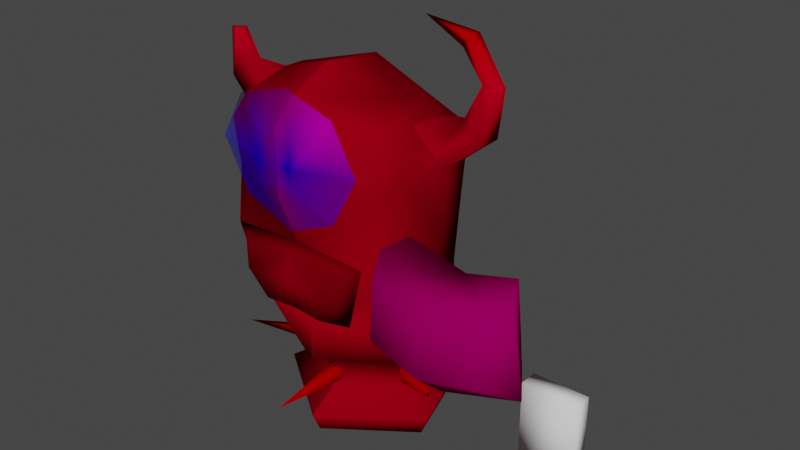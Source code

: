 # Source: ArmosKnight.blend  (saved by Blender 2.81.16; exported with 4.5.12 LTS)
import bpy
from mathutils import Matrix  # noqa: F401  (used for matrix-valued properties, if any)

bpy.ops.wm.read_factory_settings(use_empty=True)
scene = bpy.context.scene
scene.name = 'Scene'

# ---- collections
col_armosknight = bpy.data.collections.new('ArmosKnight'); scene.collection.children.link(col_armosknight)

# ---- images (referenced by path relative to the original .blend; pixels are not part of the script)
import os
ASSET_DIR = os.environ.get("B2B_ASSET_DIR", "")  # directory of the original .blend (textures are referenced by path, not embedded)
HERE = os.path.dirname(os.path.abspath(__file__))  # packed textures are extracted next to this script under _unpacked/

def load_image(name, relpath, width, height, colorspace="sRGB"):
    """Load a texture the original file referenced (path relative to the .blend, or extracted next to this script)."""
    p = next((c for c in (os.path.join(HERE, relpath), os.path.join(ASSET_DIR, relpath)) if relpath and os.path.exists(c)), "")
    if p:
        img = bpy.data.images.load(p, check_existing=True)
        img.name = name
    else:  # same state as the original file: an image datablock whose file is absent (Cycles renders it pink)
        img = bpy.data.images.new(name, width, height)
        img.source = "FILE"
        img.filepath = "//" + (relpath or name)
    img.colorspace_settings.name = colorspace
    return img
img_body_png = load_image('body.png', 'body.png', 1024, 1024, 'sRGB')
img_piece_png = load_image('piece.png', 'piece.png', 1024, 1024, 'sRGB')
img_eye_png = load_image('eye.png', 'eye.png', 1024, 1024, 'sRGB')
img_rust_png = load_image('rust.png', 'rust.png', 1024, 1024, 'sRGB')

# ---- materials (node trees are filled in below, after node groups)
mat_body = bpy.data.materials.new('Body')
mat_body.use_backface_culling = True
mat_spikes = bpy.data.materials.new('Spikes')
mat_spikes.use_backface_culling = True
mat_eye = bpy.data.materials.new('Eye')
mat_eye.surface_render_method = 'BLENDED'
mat_eye.blend_method = 'BLEND'
mat_eye.use_backface_culling = True
mat_rust = bpy.data.materials.new('Rust')
mat_rust.use_backface_culling = True

# ---- node groups
ng_vertexcolor = bpy.data.node_groups.new('VertexColor', 'ShaderNodeTree')
_s = ng_vertexcolor.interface.new_socket(name='Shader', in_out='OUTPUT', socket_type='NodeSocketShader')
_s = ng_vertexcolor.interface.new_socket(name='Base Color', in_out='INPUT', socket_type='NodeSocketColor')
_s.default_value = (0.8, 0.8, 0.8, 1.0)
_s = ng_vertexcolor.interface.new_socket(name='Value', in_out='INPUT', socket_type='NodeSocketFloat')
_s.default_value = 0.5
_s.min_value = -1e+04
_s.max_value = 1e+04
_s = ng_vertexcolor.interface.new_socket(name='Color1', in_out='INPUT', socket_type='NodeSocketColor')
_s.default_value = (0.5, 0.5, 0.5, 1.0)
_N = ng_vertexcolor.nodes; _L = ng_vertexcolor.links
n0 = _N.new('ShaderNodeBsdfPrincipled'); n0.name = 'Principled BSDF'; n0.location = (-895, -10)
n0.distribution = 'GGX'
n0.subsurface_method = 'BURLEY'
n0.inputs[3].default_value = 1.45
n0.inputs[27].default_value = (0.0, 0.0, 0.0, 1.0)
n0.inputs[28].default_value = 1.0
n1 = _N.new('ShaderNodeMixShader'); n1.name = 'Mix Shader'; n1.location = (695, -10)
n2 = _N.new('ShaderNodeBsdfTransparent'); n2.name = 'Transparent BSDF'; n2.location = (455, 30)
n3 = _N.new('ShaderNodeMath'); n3.name = 'Math'; n3.location = (195, -30)
n3.operation = 'MULTIPLY'
n4 = _N.new('ShaderNodeBsdfDiffuse'); n4.name = 'Diffuse BSDF'; n4.location = (455, -90)
n5 = _N.new('ShaderNodeMix'); n5.name = 'Mix'; n5.location = (195, 150)
n5.data_type = 'RGBA'
n5.blend_type = 'MULTIPLY'
n5.inputs[0].default_value = 1.0
n6 = _N.new('ShaderNodeVertexColor'); n6.name = 'Vertex Color'; n6.location = (-65, -150)
n6.layer_name = 'Col'
n7 = _N.new('NodeGroupInput'); n7.name = 'Group Input'; n7.location = (-1095, 0)
n8 = _N.new('NodeGroupOutput'); n8.name = 'Group Output'; n8.location = (1085, 0)
_L.new(n7.outputs[0], n0.inputs[0])
_L.new(n7.outputs[1], n3.inputs[1])
_L.new(n7.outputs[2], n5.inputs[6])
_L.new(n2.outputs[0], n1.inputs[1])
_L.new(n4.outputs[0], n1.inputs[2])
_L.new(n3.outputs[0], n1.inputs[0])
_L.new(n5.outputs[2], n4.inputs[0])
_L.new(n6.outputs[0], n5.inputs[7])
_L.new(n6.outputs[1], n3.inputs[0])
_L.new(n1.outputs[0], n8.inputs[0])
n8.is_active_output = True

# ---- material node trees
mat_body.use_nodes = True; mat_body.node_tree.nodes.clear()
_N = mat_body.node_tree.nodes; _L = mat_body.node_tree.links
n0 = _N.new('NodeFrame'); n0.name = 'TFrame'; n0.location = (1236, 547)
n0.label = 'Texture'
n0.width = 300
n1 = _N.new('NodeFrame'); n1.name = 'MFrame'; n1.location = (1650, 563)
n1.label = 'Material'
n1.width = 200
n2 = _N.new('ShaderNodeOutputMaterial'); n2.name = 'Material Output'; n2.location = (1886, 557)
n2.target = 'CYCLES'
n3 = _N.new('ShaderNodeTexImage'); n3.name = 'Image Texture'; n3.location = (30, -30)
n3.image = img_body_png
n4 = _N.new('ShaderNodeGroup'); n4.name = 'VCGroup'; n4.location = (30, -30)
n4.label = 'VC'
n4.node_tree = ng_vertexcolor
n5 = _N.new('ShaderNodeOutputMaterial'); n5.name = 'Material Output.001'; n5.location = (0, 0)
n5.target = 'EEVEE'
n6 = _N.new('ShaderNodeMixShader'); n6.name = 'Mix Shader'; n6.location = (0, 0)
n6.label = 'Disable Shadow'
n6.hide = True
n7 = _N.new('ShaderNodeLightPath'); n7.name = 'Light Path'; n7.location = (0, 0)
n7.hide = True
n8 = _N.new('ShaderNodeBsdfTransparent'); n8.name = 'Transparent BSDF'; n8.location = (0, 0)
n8.hide = True
n3.parent = n0
n4.parent = n1
_L.new(n3.outputs[0], n4.inputs[2])
_L.new(n3.outputs[1], n4.inputs[1])
_L.new(n4.outputs[0], n2.inputs[0])
_L.new(n3.outputs[0], n4.inputs[0])
_L.new(n4.outputs[0], n6.inputs[1])
_L.new(n6.outputs[0], n5.inputs[0])
_L.new(n7.outputs[1], n6.inputs[0])
_L.new(n8.outputs[0], n6.inputs[2])
n2.is_active_output = True
mat_spikes.use_nodes = True; mat_spikes.node_tree.nodes.clear()
_N = mat_spikes.node_tree.nodes; _L = mat_spikes.node_tree.links
n0 = _N.new('NodeFrame'); n0.name = 'TFrame'; n0.location = (1236, 547)
n0.label = 'Texture'
n0.width = 300
n1 = _N.new('NodeFrame'); n1.name = 'MFrame'; n1.location = (1650, 563)
n1.label = 'Material'
n1.width = 200
n2 = _N.new('ShaderNodeOutputMaterial'); n2.name = 'Material Output'; n2.location = (1886, 557)
n2.target = 'CYCLES'
n3 = _N.new('ShaderNodeTexImage'); n3.name = 'Image Texture'; n3.location = (30, -30)
n3.image = img_piece_png
n4 = _N.new('ShaderNodeGroup'); n4.name = 'VCGroup'; n4.location = (30, -30)
n4.label = 'VC'
n4.node_tree = ng_vertexcolor
n5 = _N.new('ShaderNodeOutputMaterial'); n5.name = 'Material Output.001'; n5.location = (0, 0)
n5.target = 'EEVEE'
n6 = _N.new('ShaderNodeMixShader'); n6.name = 'Mix Shader'; n6.location = (0, 0)
n6.label = 'Disable Shadow'
n6.hide = True
n7 = _N.new('ShaderNodeLightPath'); n7.name = 'Light Path'; n7.location = (0, 0)
n7.hide = True
n8 = _N.new('ShaderNodeBsdfTransparent'); n8.name = 'Transparent BSDF'; n8.location = (0, 0)
n8.hide = True
n3.parent = n0
n4.parent = n1
_L.new(n3.outputs[0], n4.inputs[2])
_L.new(n3.outputs[1], n4.inputs[1])
_L.new(n4.outputs[0], n2.inputs[0])
_L.new(n3.outputs[0], n4.inputs[0])
_L.new(n4.outputs[0], n6.inputs[1])
_L.new(n6.outputs[0], n5.inputs[0])
_L.new(n7.outputs[1], n6.inputs[0])
_L.new(n8.outputs[0], n6.inputs[2])
n2.is_active_output = True
mat_eye.use_nodes = True; mat_eye.node_tree.nodes.clear()
_N = mat_eye.node_tree.nodes; _L = mat_eye.node_tree.links
n0 = _N.new('NodeFrame'); n0.name = 'TFrame'; n0.location = (1236, 547)
n0.label = 'Texture'
n0.width = 300
n1 = _N.new('NodeFrame'); n1.name = 'MFrame'; n1.location = (1650, 563)
n1.label = 'Material'
n1.width = 200
n2 = _N.new('ShaderNodeOutputMaterial'); n2.name = 'Material Output'; n2.location = (1886, 557)
n2.target = 'CYCLES'
n3 = _N.new('ShaderNodeGroup'); n3.name = 'VCGroup'; n3.location = (30, -30)
n3.label = 'VC'
n3.node_tree = ng_vertexcolor
n4 = _N.new('ShaderNodeTexImage'); n4.name = 'Image Texture'; n4.location = (30, -30)
n4.image = img_eye_png
n4.extension = 'CLIP'
n5 = _N.new('ShaderNodeOutputMaterial'); n5.name = 'Material Output.001'; n5.location = (0, 0)
n5.target = 'EEVEE'
n6 = _N.new('ShaderNodeMixShader'); n6.name = 'Mix Shader'; n6.location = (0, 0)
n6.label = 'Disable Shadow'
n6.hide = True
n7 = _N.new('ShaderNodeLightPath'); n7.name = 'Light Path'; n7.location = (0, 0)
n7.hide = True
n8 = _N.new('ShaderNodeBsdfTransparent'); n8.name = 'Transparent BSDF'; n8.location = (0, 0)
n8.hide = True
n3.parent = n1
n4.parent = n0
_L.new(n4.outputs[0], n3.inputs[2])
_L.new(n4.outputs[1], n3.inputs[1])
_L.new(n3.outputs[0], n2.inputs[0])
_L.new(n4.outputs[0], n3.inputs[0])
_L.new(n3.outputs[0], n6.inputs[1])
_L.new(n6.outputs[0], n5.inputs[0])
_L.new(n7.outputs[1], n6.inputs[0])
_L.new(n8.outputs[0], n6.inputs[2])
n2.is_active_output = True
mat_rust.use_nodes = True; mat_rust.node_tree.nodes.clear()
_N = mat_rust.node_tree.nodes; _L = mat_rust.node_tree.links
n0 = _N.new('NodeFrame'); n0.name = 'TFrame'; n0.location = (1236, 547)
n0.label = 'Texture'
n0.width = 300
n1 = _N.new('NodeFrame'); n1.name = 'MFrame'; n1.location = (1650, 563)
n1.label = 'Material'
n1.width = 200
n2 = _N.new('ShaderNodeOutputMaterial'); n2.name = 'Material Output'; n2.location = (1886, 557)
n2.target = 'CYCLES'
n3 = _N.new('ShaderNodeTexImage'); n3.name = 'Image Texture'; n3.location = (30, -30)
n3.image = img_rust_png
n4 = _N.new('ShaderNodeGroup'); n4.name = 'VCGroup'; n4.location = (30, -30)
n4.label = 'VC'
n4.node_tree = ng_vertexcolor
n5 = _N.new('ShaderNodeOutputMaterial'); n5.name = 'Material Output.001'; n5.location = (0, 0)
n5.target = 'EEVEE'
n6 = _N.new('ShaderNodeMixShader'); n6.name = 'Mix Shader'; n6.location = (0, 0)
n6.label = 'Disable Shadow'
n6.hide = True
n7 = _N.new('ShaderNodeLightPath'); n7.name = 'Light Path'; n7.location = (0, 0)
n7.hide = True
n8 = _N.new('ShaderNodeBsdfTransparent'); n8.name = 'Transparent BSDF'; n8.location = (0, 0)
n8.hide = True
n3.parent = n0
n4.parent = n1
_L.new(n3.outputs[0], n4.inputs[2])
_L.new(n3.outputs[1], n4.inputs[1])
_L.new(n4.outputs[0], n2.inputs[0])
_L.new(n3.outputs[0], n4.inputs[0])
_L.new(n4.outputs[0], n6.inputs[1])
_L.new(n6.outputs[0], n5.inputs[0])
_L.new(n7.outputs[1], n6.inputs[0])
_L.new(n8.outputs[0], n6.inputs[2])
n2.is_active_output = True

# ---- world
world_world = bpy.data.worlds.new('World'); scene.world = world_world
world_world.use_nodes = True; world_world.node_tree.nodes.clear()
_N = world_world.node_tree.nodes; _L = world_world.node_tree.links
n0 = _N.new('ShaderNodeOutputWorld'); n0.name = 'World Output'; n0.location = (300, 300)
n1 = _N.new('ShaderNodeBackground'); n1.name = 'Background'; n1.location = (10, 300)
n1.inputs[0].default_value = (0.05088, 0.05088, 0.05088, 1.0)
_L.new(n1.outputs[0], n0.inputs[0])
n0.is_active_output = True
world_world.color = (0.05088, 0.05088, 0.05088)
world_world.use_sun_shadow = False
world_world.sun_shadow_jitter_overblur = 0.0

# ---- meshes
me_plane = bpy.data.meshes.new('Plane')
me_plane.from_pydata([(30.0, -10.0, 0.0), (-30.0, -10.0, 100.0), (30.0, -10.0, 100.0), (-30.0, -10.0, 0.0), (30.0, 10.0, 0.0), (-30.0, 10.0, 100.0), (30.0, 10.0, 100.0), (-30.0, 10.0, 0.0)], [], [(0, 2, 1, 3), (4, 7, 5, 6), (0, 3, 7, 4), (2, 0, 4, 6), (3, 1, 5, 7), (1, 2, 6, 5)])
me_plane.polygons.foreach_set('use_smooth', [True] * 6)
_uv = me_plane.uv_layers.new(name='UVMap')
_uv.uv.foreach_set('vector', [0.0, 0.0, 0.0, 0.0, 0.0, 0.0, 0.0, 0.0, 0.0, 0.0, 0.0, 0.0, 0.0, 0.0, 0.0, 0.0, 0.0, 0.0, 0.0, 0.0, 0.0, 0.0, 0.0, 0.0, 0.0, 0.0, 0.0, 0.0, 0.0, 0.0, 0.0, 0.0, 0.0, 0.0, 0.0, 0.0, 0.0, 0.0, 0.0, 0.0, 0.0, 0.0, 0.0, 0.0, 0.0, 0.0, 0.0, 0.0])
me_plane.use_remesh_fix_poles = True
me_plane.use_remesh_preserve_attributes = False
me_plane.use_mirror_vertex_groups = False
me_plane.update()
me_circle = bpy.data.meshes.new('Circle')
me_circle.from_pydata([(-2.98e-08, -88.21, 0.0), (83.89, -27.26, 0.0), (51.85, 71.36, 0.0), (-2.98e-08, -98.03, 21.48), (93.23, -30.29, 21.48), (57.62, 79.31, 21.48), (-2.98e-08, -65.34, 42.6), (62.14, -20.19, 42.6), (38.41, 52.86, 42.6), (-2.98e-08, -65.34, 70.16), (62.14, -20.19, 70.16), (38.41, 52.86, 70.16), (-2.98e-08, -96.47, 89.32), (91.75, -29.81, 89.32), (56.7, 61.15, 90.77), (-2.98e-08, -92.85, 146.7), (87.74, -28.51, 144.6), (51.87, 64.54, 150.5), (-2.98e-08, 71.36, 0.0), (-2.98e-08, 79.31, 21.48), (-2.98e-08, 52.86, 42.6), (-2.98e-08, 52.86, 70.16), (-2.98e-08, 78.05, 89.32), (-4.47e-08, 84.82, 156.3), (109.0, -28.51, 241.5), (75.48, 51.04, 309.9), (78.57, -99.42, 277.5), (-2.98e-08, 71.03, 315.6), (109.0, -28.51, 313.9), (-4.47e-08, 71.54, 228.7), (75.48, 39.34, 225.0), (79.14, -12.11, 356.6), (-2.98e-08, 5.374, 377.6), (66.44, -46.38, 363.3), (-2.98e-08, -62.7, 385.8), (80.87, -84.94, 345.4), (-2.98e-08, -107.1, 364.0), (80.87, -103.7, 326.4), (-2.98e-08, -128.4, 344.4), (78.03, -106.8, 220.7), (-2.98e-08, -128.8, 277.8), (97.1, -72.28, 319.4), (89.02, -61.21, 292.7), (26.94, -46.17, 151.4), (-2.98e-08, -45.48, 150.9), (-2.98e-08, -29.82, 174.4), (-2.98e-08, -106.8, 224.2), (55.01, -98.83, 148.5), (66.52, -102.8, 184.6)], [], [(2, 1, 18), (0, 4, 3), (2, 4, 1), (8, 19, 20), (7, 3, 4), (12, 10, 13), (10, 8, 11), (9, 7, 10), (17, 22, 23), (22, 11, 21), (14, 10, 11), (0, 18, 1), (16, 14, 17), (15, 12, 47), (47, 13, 16), (11, 20, 21), (4, 8, 7), (16, 39, 48), (30, 28, 24), (29, 25, 30), (16, 30, 24), (17, 29, 30), (12, 9, 10), (10, 7, 8), (9, 6, 7), (17, 14, 22), (22, 14, 11), (14, 13, 10), (16, 13, 14), (47, 12, 13), (11, 8, 20), (39, 42, 26), (25, 32, 31), (25, 31, 28), (32, 33, 31), (33, 36, 35), (36, 37, 35), (37, 40, 26), (26, 41, 37), (26, 42, 41), (33, 35, 31), (35, 41, 31), (42, 24, 28), (26, 46, 39), (37, 41, 35), (41, 28, 31), (41, 42, 28), (15, 43, 44), (44, 43, 45), (48, 43, 47), (43, 39, 45), (16, 24, 39), (30, 25, 28), (29, 27, 25), (16, 17, 30), (17, 23, 29), (39, 24, 42), (25, 27, 32), (32, 34, 33), (33, 34, 36), (36, 38, 37), (37, 38, 40), (26, 40, 46), (15, 47, 43), (45, 39, 46), (19, 2, 18), (48, 47, 16), (0, 1, 4), (2, 5, 4), (8, 5, 19), (7, 6, 3), (4, 5, 8), (48, 39, 43), (19, 5, 2)])
me_circle.polygons.foreach_set('use_smooth', [True] * 74)
_uv = me_circle.uv_layers.new(name='UVMap')
_uv.uv.foreach_set('vector', [0.5485, 0.7133, 0.5157, 0.4587, 0.908, 0.8641, 1.998, 0.05925, 0.8273, -0.1239, 1.998, -0.1239, -0.3375, 0.05925, 0.8273, -0.1239, 0.8273, 0.05925, -0.3375, -0.3364, -1.054, -0.1239, -1.054, -0.3364, 0.8273, -0.3364, 1.998, -0.1239, 0.8273, -0.1239, 2.221, -0.3702, 2.16, 0.09471, 1.867, 0.07499, 0.1539, 0.991, 1.201, 0.8252, 1.201, 0.991, -0.494, 0.991, 0.1539, 0.8252, 0.1539, 0.991, 1.558, 0.5106, 2.187, 0.8914, 1.617, 0.9896, 2.187, 0.8914, 2.222, 0.4342, 2.429, 0.8059, 1.983, 0.4333, 2.16, 0.09471, 2.222, 0.4342, 0.908, 0.07944, 0.908, 0.8641, 0.5157, 0.4587, 1.437, 0.09608, 1.983, 0.4333, 1.558, 0.5106, 1.727, -0.5205, 2.221, -0.3702, 1.377, -0.283, 1.377, -0.283, 1.867, 0.07499, 1.437, 0.09608, 1.201, 0.991, 1.698, 0.8252, 1.698, 0.991, 0.8273, -0.1239, -0.3375, -0.3364, 0.8273, -0.3364, 1.437, 0.09608, 0.6672, -0.2063, 1.022, -0.2446, 0.856, 0.406, 0.1692, 0.2054, 0.6435, 0.1564, 0.8877, 1.009, 0.2137, 0.4704, 0.856, 0.406, 1.437, 0.09608, 0.856, 0.406, 0.6435, 0.1564, 1.558, 0.5106, 0.8877, 1.009, 0.856, 0.406, 2.221, -0.3702, 2.429, -0.236, 2.16, 0.09471, 0.1539, 0.991, 0.1539, 0.8252, 1.201, 0.8252, -0.494, 0.991, -0.494, 0.8252, 0.1539, 0.8252, 1.558, 0.5106, 1.983, 0.4333, 2.187, 0.8914, 2.187, 0.8914, 1.983, 0.4333, 2.222, 0.4342, 1.983, 0.4333, 1.867, 0.07499, 2.16, 0.09471, 1.437, 0.09608, 1.867, 0.07499, 1.983, 0.4333, 1.377, -0.283, 2.221, -0.3702, 1.867, 0.07499, 1.201, 0.991, 1.201, 0.8252, 1.698, 0.8252, 0.6672, -0.2063, 0.2285, 0.06589, 0.2188, -0.101, 0.2137, 0.4704, -0.641, 0.7186, -0.1205, 0.2957, 0.2137, 0.4704, -0.1205, 0.2957, 0.1692, 0.2054, -0.641, 0.7186, -0.273, 0.2028, -0.1205, 0.2957, -0.273, 0.2028, -0.9746, -0.04703, -0.1829, 0.06674, -0.9746, -0.04703, -0.1169, -0.01467, -0.1829, 0.06674, -0.1169, -0.01467, -0.2331, -0.3907, 0.2188, -0.101, 0.2188, -0.101, 0.02971, 0.07775, -0.1169, -0.01467, 0.2188, -0.101, 0.2285, 0.06589, 0.02971, 0.07775, -0.273, 0.2028, -0.1829, 0.06674, -0.1205, 0.2957, -0.1829, 0.06674, 0.02971, 0.07775, -0.1205, 0.2957, 0.2285, 0.06589, 0.6435, 0.1564, 0.1692, 0.2054, 0.2188, -0.101, 0.3461, -0.5265, 0.6672, -0.2063, -0.1169, -0.01467, 0.02971, 0.07775, -0.1829, 0.06674, 0.02971, 0.07775, 0.1692, 0.2054, -0.1205, 0.2957, 0.02971, 0.07775, 0.2285, 0.06589, 0.1692, 0.2054, -0.0189, 0.1004, 0.3243, 0.2072, 0.1688, 0.2728, 0.1688, 0.2728, 0.3243, 0.2072, 0.4489, 0.2661, 0.7072, 0.009887, 0.3243, 0.2072, 0.3956, -0.007582, 0.3243, 0.2072, 1.019, 0.02736, 0.4489, 0.2661, 1.437, 0.09608, 0.6435, 0.1564, 0.6672, -0.2063, 0.856, 0.406, 0.2137, 0.4704, 0.1692, 0.2054, 0.8877, 1.009, 0.01606, 0.9823, 0.2137, 0.4704, 1.437, 0.09608, 1.558, 0.5106, 0.856, 0.406, 1.558, 0.5106, 1.617, 0.9896, 0.8877, 1.009, 0.6672, -0.2063, 0.6435, 0.1564, 0.2285, 0.06589, 0.2137, 0.4704, 0.01606, 0.9823, -0.641, 0.7186, -0.641, 0.7186, -1.007, 0.1793, -0.273, 0.2028, -0.273, 0.2028, -1.007, 0.1793, -0.9746, -0.04703, -0.9746, -0.04703, -0.7006, -0.1493, -0.1169, -0.01467, -0.1169, -0.01467, -0.7006, -0.1493, -0.2331, -0.3907, 0.2188, -0.101, -0.2331, -0.3907, 0.3461, -0.5265, -0.0189, 0.1004, 0.3956, -0.007582, 0.3243, 0.2072, 0.4489, 0.2661, 1.019, 0.02736, 1.019, 0.3651, -1.054, -0.1239, -0.3375, 0.05925, -1.054, 0.05925, 1.022, -0.2446, 1.377, -0.283, 1.437, 0.09608, 1.998, 0.05925, 0.8273, 0.05925, 0.8273, -0.1239, -0.3375, 0.05925, -0.3375, -0.1239, 0.8273, -0.1239, -0.3375, -0.3364, -0.3375, -0.1239, -1.054, -0.1239, 0.8273, -0.3364, 1.998, -0.3364, 1.998, -0.1239, 0.8273, -0.1239, -0.3375, -0.1239, -0.3375, -0.3364, 0.7072, 0.009887, 1.019, 0.02736, 0.3243, 0.2072, -1.054, -0.1239, -0.3375, -0.1239, -0.3375, 0.05925])
_ca = me_circle.color_attributes.new('Col', 'BYTE_COLOR', 'CORNER')
_ca.data.foreach_set('color', [0.1413, 0.02843, 0.002732, 1.0, 0.1413, 0.02843, 0.002732, 1.0, 0.1413, 0.02843, 0.002732, 1.0, 0.1413, 0.02843, 0.002732, 1.0, 0.2918, 0.05781, 0.006995, 1.0, 0.2918, 0.05781, 0.006995, 1.0, 0.1413, 0.02843, 0.002732, 1.0, 0.2918, 0.05781, 0.006995, 1.0, 0.1413, 0.02843, 0.002732, 1.0, 0.2918, 0.05781, 0.006995, 1.0, 0.2918, 0.05781, 0.006995, 1.0, 0.2918, 0.05781, 0.006995, 1.0, 0.2918, 0.05781, 0.006995, 1.0, 0.2918, 0.05781, 0.006995, 1.0, 0.2918, 0.05781, 0.006995, 1.0, 0.1413, 0.02843, 0.002732, 1.0, 0.1413, 0.02843, 0.002732, 1.0, 0.1413, 0.02843, 0.002732, 1.0, 0.1413, 0.02843, 0.002732, 1.0, 0.2918, 0.05781, 0.006995, 1.0, 0.1413, 0.02843, 0.002732, 1.0, 0.1413, 0.02843, 0.002732, 1.0, 0.2918, 0.05781, 0.006995, 1.0, 0.1413, 0.02843, 0.002732, 1.0, 0.1413, 0.02843, 0.002732, 1.0, 0.2918, 0.05781, 0.006995, 1.0, 0.1413, 0.02843, 0.002732, 1.0, 0.2918, 0.05781, 0.006995, 1.0, 0.1413, 0.02843, 0.002732, 1.0, 0.1413, 0.02843, 0.002732, 1.0, 0.2918, 0.05781, 0.006995, 1.0, 0.1413, 0.02843, 0.002732, 1.0, 0.1413, 0.02843, 0.002732, 1.0, 0.1413, 0.02843, 0.002732, 1.0, 0.1413, 0.02843, 0.002732, 1.0, 0.1413, 0.02843, 0.002732, 1.0, 0.1413, 0.02843, 0.002732, 1.0, 0.2918, 0.05781, 0.006995, 1.0, 0.1413, 0.02843, 0.002732, 1.0, 0.3813, 0.07227, 0.008023, 1.0, 0.1413, 0.02843, 0.002732, 1.0, 0.3813, 0.07227, 0.008023, 1.0, 0.3813, 0.07227, 0.008023, 1.0, 0.1413, 0.02843, 0.002732, 1.0, 0.1413, 0.02843, 0.002732, 1.0, 0.1413, 0.02843, 0.002732, 1.0, 0.2918, 0.05781, 0.006995, 1.0, 0.1413, 0.02843, 0.002732, 1.0, 0.2918, 0.05781, 0.006995, 1.0, 0.2918, 0.05781, 0.006995, 1.0, 0.2918, 0.05781, 0.006995, 1.0, 0.1413, 0.02843, 0.002732, 1.0, 0.3813, 0.07227, 0.008023, 1.0, 0.3813, 0.07227, 0.008023, 1.0, 0.1413, 0.02843, 0.002732, 1.0, 0.2918, 0.05781, 0.006995, 1.0, 0.1413, 0.02843, 0.002732, 1.0, 0.3813, 0.07227, 0.008023, 1.0, 0.1413, 0.02843, 0.002732, 1.0, 0.1413, 0.02843, 0.002732, 1.0, 0.1413, 0.02843, 0.002732, 1.0, 0.1413, 0.02843, 0.002732, 1.0, 0.1413, 0.02843, 0.002732, 1.0, 0.1413, 0.02843, 0.002732, 1.0, 0.3813, 0.07227, 0.008023, 1.0, 0.1413, 0.02843, 0.002732, 1.0, 0.1413, 0.02843, 0.002732, 1.0, 0.1413, 0.02843, 0.002732, 1.0, 0.1413, 0.02843, 0.002732, 1.0, 0.1413, 0.02843, 0.002732, 1.0, 0.2918, 0.05781, 0.006995, 1.0, 0.2918, 0.05781, 0.006995, 1.0, 0.1413, 0.02843, 0.002732, 1.0, 0.2918, 0.05781, 0.006995, 1.0, 0.2918, 0.05781, 0.006995, 1.0, 0.1413, 0.02843, 0.002732, 1.0, 0.2918, 0.05781, 0.006995, 1.0, 0.2918, 0.05781, 0.006995, 1.0, 0.2918, 0.05781, 0.006995, 1.0, 0.2918, 0.05781, 0.006995, 1.0, 0.1413, 0.02843, 0.002732, 1.0, 0.2918, 0.05781, 0.006995, 1.0, 0.1413, 0.02843, 0.002732, 1.0, 0.1413, 0.02843, 0.002732, 1.0, 0.1413, 0.02843, 0.002732, 1.0, 0.1413, 0.02843, 0.002732, 1.0, 0.2918, 0.05781, 0.006995, 1.0, 0.3813, 0.07227, 0.008023, 1.0, 0.1413, 0.02843, 0.002732, 1.0, 0.1413, 0.02843, 0.002732, 1.0, 0.1413, 0.02843, 0.002732, 1.0, 0.2918, 0.05781, 0.006995, 1.0, 0.2918, 0.05781, 0.006995, 1.0, 0.3813, 0.07227, 0.008023, 1.0, 0.2918, 0.05781, 0.006995, 1.0, 0.2918, 0.05781, 0.006995, 1.0, 0.1413, 0.02843, 0.002732, 1.0, 0.1413, 0.02843, 0.002732, 1.0, 0.1413, 0.02843, 0.002732, 1.0, 0.1413, 0.02843, 0.002732, 1.0, 0.1413, 0.02843, 0.002732, 1.0, 0.2918, 0.05781, 0.006995, 1.0, 0.1413, 0.02843, 0.002732, 1.0, 0.1413, 0.02843, 0.002732, 1.0, 0.1413, 0.02843, 0.002732, 1.0, 0.1413, 0.02843, 0.002732, 1.0, 0.2918, 0.05781, 0.006995, 1.0, 0.2918, 0.05781, 0.006995, 1.0, 0.2918, 0.05781, 0.006995, 1.0, 0.2918, 0.05781, 0.006995, 1.0, 0.2918, 0.05781, 0.006995, 1.0, 0.2918, 0.05781, 0.006995, 1.0, 0.2918, 0.05781, 0.006995, 1.0, 0.2918, 0.05781, 0.006995, 1.0, 0.2918, 0.05781, 0.006995, 1.0, 0.2918, 0.05781, 0.006995, 1.0, 0.2918, 0.05781, 0.006995, 1.0, 0.2918, 0.05781, 0.006995, 1.0, 0.2918, 0.05781, 0.006995, 1.0, 0.2918, 0.05781, 0.006995, 1.0, 0.1413, 0.02843, 0.002732, 1.0, 0.2918, 0.05781, 0.006995, 1.0, 0.1413, 0.02843, 0.002732, 1.0, 0.2918, 0.05781, 0.006995, 1.0, 0.2918, 0.05781, 0.006995, 1.0, 0.1413, 0.02843, 0.002732, 1.0, 0.2918, 0.05781, 0.006995, 1.0, 0.1413, 0.02843, 0.002732, 1.0, 0.2918, 0.05781, 0.006995, 1.0, 0.2918, 0.05781, 0.006995, 1.0, 0.3813, 0.07227, 0.008023, 1.0, 0.3813, 0.07227, 0.008023, 1.0, 0.2918, 0.05781, 0.006995, 1.0, 0.2918, 0.05781, 0.006995, 1.0, 0.2918, 0.05781, 0.006995, 1.0, 0.2918, 0.05781, 0.006995, 1.0, 0.2918, 0.05781, 0.006995, 1.0, 0.1413, 0.02843, 0.002732, 1.0, 0.2918, 0.05781, 0.006995, 1.0, 0.2918, 0.05781, 0.006995, 1.0, 0.2918, 0.05781, 0.006995, 1.0, 0.3813, 0.07227, 0.008023, 1.0, 0.2086, 0.04092, 0.004391, 1.0, 0.2918, 0.1441, 0.002428, 1.0, 0.2918, 0.1441, 0.002428, 1.0, 0.2086, 0.04092, 0.004391, 1.0, 0.2918, 0.1441, 0.002428, 1.0, 0.3813, 0.07227, 0.008023, 1.0, 0.2086, 0.04092, 0.004391, 1.0, 0.3813, 0.07227, 0.008023, 1.0, 0.2086, 0.04092, 0.004391, 1.0, 0.3813, 0.07227, 0.008023, 1.0, 0.2918, 0.1441, 0.002428, 1.0, 0.1413, 0.02843, 0.002732, 1.0, 0.1413, 0.02843, 0.002732, 1.0, 0.3813, 0.07227, 0.008023, 1.0, 0.1413, 0.02843, 0.002732, 1.0, 0.1413, 0.02843, 0.002732, 1.0, 0.2918, 0.05781, 0.006995, 1.0, 0.3813, 0.07227, 0.008023, 1.0, 0.1413, 0.02843, 0.002732, 1.0, 0.1413, 0.02843, 0.002732, 1.0, 0.1413, 0.02843, 0.002732, 1.0, 0.1413, 0.02843, 0.002732, 1.0, 0.1413, 0.02843, 0.002732, 1.0, 0.1413, 0.02843, 0.002732, 1.0, 0.1413, 0.02843, 0.002732, 1.0, 0.3813, 0.07227, 0.008023, 1.0, 0.3813, 0.07227, 0.008023, 1.0, 0.1413, 0.02843, 0.002732, 1.0, 0.2918, 0.05781, 0.006995, 1.0, 0.1413, 0.02843, 0.002732, 1.0, 0.1413, 0.02843, 0.002732, 1.0, 0.1413, 0.02843, 0.002732, 1.0, 0.1413, 0.02843, 0.002732, 1.0, 0.2918, 0.05781, 0.006995, 1.0, 0.1413, 0.02843, 0.002732, 1.0, 0.1413, 0.02843, 0.002732, 1.0, 0.2918, 0.05781, 0.006995, 1.0, 0.2918, 0.05781, 0.006995, 1.0, 0.2918, 0.05781, 0.006995, 1.0, 0.2918, 0.05781, 0.006995, 1.0, 0.2918, 0.05781, 0.006995, 1.0, 0.2918, 0.05781, 0.006995, 1.0, 0.2918, 0.05781, 0.006995, 1.0, 0.2918, 0.05781, 0.006995, 1.0, 0.2918, 0.05781, 0.006995, 1.0, 0.2918, 0.05781, 0.006995, 1.0, 0.3813, 0.07227, 0.008023, 1.0, 0.3813, 0.07227, 0.008023, 1.0, 0.3813, 0.07227, 0.008023, 1.0, 0.2086, 0.04092, 0.004391, 1.0, 0.2918, 0.1441, 0.002428, 1.0, 0.3813, 0.07227, 0.008023, 1.0, 0.3813, 0.07227, 0.008023, 1.0, 0.2918, 0.05781, 0.006995, 1.0, 0.1413, 0.02843, 0.002732, 1.0, 0.1413, 0.02843, 0.002732, 1.0, 0.3813, 0.07227, 0.008023, 1.0, 0.3813, 0.07227, 0.008023, 1.0, 0.1413, 0.02843, 0.002732, 1.0, 0.1413, 0.02843, 0.002732, 1.0, 0.1413, 0.02843, 0.002732, 1.0, 0.2918, 0.05781, 0.006995, 1.0, 0.1413, 0.02843, 0.002732, 1.0, 0.2918, 0.05781, 0.006995, 1.0, 0.2918, 0.05781, 0.006995, 1.0, 0.2918, 0.05781, 0.006995, 1.0, 0.2918, 0.05781, 0.006995, 1.0, 0.2918, 0.05781, 0.006995, 1.0, 0.2918, 0.05781, 0.006995, 1.0, 0.2918, 0.05781, 0.006995, 1.0, 0.2918, 0.05781, 0.006995, 1.0, 0.2918, 0.05781, 0.006995, 1.0, 0.2918, 0.05781, 0.006995, 1.0, 0.2918, 0.05781, 0.006995, 1.0, 0.3813, 0.07227, 0.008023, 1.0, 0.3813, 0.07227, 0.008023, 1.0, 0.2086, 0.04092, 0.004391, 1.0, 0.2918, 0.05781, 0.006995, 1.0, 0.2918, 0.05781, 0.006995, 1.0, 0.1413, 0.02843, 0.002732, 1.0])
me_circle.materials.append(mat_body)
me_circle.use_remesh_fix_poles = True
me_circle.use_remesh_preserve_attributes = False
me_circle.use_mirror_vertex_groups = False
me_circle.update()
me_cube_003 = bpy.data.meshes.new('Cube.003')
me_cube_003.from_pydata([(-39.68, 43.56, 48.68), (-87.66, 120.1, 56.38), (-39.68, 43.56, 64.07), (-28.12, 52.19, 64.07), (-28.12, 52.19, 48.68), (52.57, -24.79, 48.68), (52.57, -24.79, 64.07), (57.54, -11.24, 64.07), (57.54, -11.24, 48.68), (-7.215, -54.73, 48.68), (-7.215, -54.73, 64.07), (7.215, -54.73, 64.07), (0.0, -144.3, 56.38), (7.215, -54.73, 48.68), (-57.54, -11.24, 48.68), (-57.54, -11.24, 64.07), (-52.57, -24.79, 64.07), (-139.6, -48.73, 56.38), (-52.57, -24.79, 48.68), (39.68, 43.56, 48.68), (39.68, 43.56, 64.07), (28.12, 52.19, 64.07), (87.66, 120.1, 56.38), (28.12, 52.19, 48.68), (94.98, -29.34, 51.4), (95.05, -28.7, 57.11), (94.08, -33.97, 61.09), (93.09, -36.12, 55.03)], [], [(1, 2, 3), (1, 3, 4), (1, 4, 0), (1, 0, 2), (25, 26, 27, 24), (12, 10, 9), (12, 13, 11), (12, 9, 13), (12, 11, 10), (17, 15, 14), (17, 18, 16), (17, 14, 18), (17, 16, 15), (22, 20, 19), (22, 23, 21), (22, 19, 23), (22, 21, 20), (25, 24, 8, 7), (26, 25, 7, 6), (24, 27, 5, 8), (27, 26, 6, 5)])
me_cube_003.polygons.foreach_set('use_smooth', [True] * 21)
_uv = me_cube_003.uv_layers.new(name='UVMap')
_uv.uv.foreach_set('vector', [0.5, 0.2629, 1.026, 0.5128, -0.02557, 0.5128, 0.5, 0.2629, 1.026, 0.5128, -0.02557, 0.5128, 0.5, 0.2629, 1.026, 0.5128, -0.02557, 0.5128, 0.5, 0.2629, 1.026, 0.5128, -0.02557, 0.5128, 0.7628, 0.3878, 0.2372, 0.3878, 0.2372, 0.3878, 0.2372, 0.3878, 0.5, 0.2629, 1.026, 0.5128, -0.02557, 0.5128, 0.5, 0.2629, 1.026, 0.5128, -0.02557, 0.5128, 0.5, 0.2629, 1.026, 0.5128, -0.02557, 0.5128, 0.5, 0.2629, 1.026, 0.5128, -0.02557, 0.5128, 0.5, 0.2629, 1.026, 0.5128, -0.02557, 0.5128, 0.5, 0.2629, 1.026, 0.5128, -0.02557, 0.5128, 0.5, 0.2629, 1.026, 0.5128, -0.02557, 0.5128, 0.5, 0.2629, 1.026, 0.5128, -0.02557, 0.5128, 0.5, 0.2629, 1.026, 0.5128, -0.02557, 0.5128, 0.5, 0.2629, 1.026, 0.5128, -0.02557, 0.5128, 0.5, 0.2629, 1.026, 0.5128, -0.02557, 0.5128, 0.5, 0.2629, 1.026, 0.5128, -0.02557, 0.5128, 0.2372, 0.3878, 0.7628, 0.3878, 1.026, 0.5128, -0.02557, 0.5128, 0.2372, 0.3878, 0.7628, 0.3878, 1.026, 0.5128, -0.02557, 0.5128, 0.2372, 0.3878, 0.7628, 0.3878, 1.026, 0.5128, -0.02557, 0.5128, 0.2372, 0.3878, 0.7628, 0.3878, 1.026, 0.5128, -0.02557, 0.5128])
_ca = me_cube_003.color_attributes.new('Col', 'BYTE_COLOR', 'CORNER')
_ca.data.foreach_set('color', [0.4342, 0.4452, 0.0, 1.0, 0.2789, 0.2874, 0.0, 1.0, 0.2789, 0.2874, 0.0, 1.0, 0.4342, 0.4452, 0.0, 1.0, 0.2789, 0.2874, 0.0, 1.0, 0.2789, 0.2874, 0.0, 1.0, 0.4342, 0.4452, 0.0, 1.0, 0.2789, 0.2874, 0.0, 1.0, 0.2789, 0.2874, 0.0, 1.0, 0.4342, 0.4452, 0.0, 1.0, 0.2789, 0.2874, 0.0, 1.0, 0.2789, 0.2874, 0.0, 1.0, 0.3515, 0.3613, 0.0, 1.0, 0.3515, 0.3613, 0.0, 1.0, 0.3515, 0.3613, 0.0, 1.0, 0.3515, 0.3613, 0.0, 1.0, 0.4342, 0.4452, 0.0, 1.0, 0.2918, 0.3005, 0.0, 1.0, 0.2961, 0.305, 0.0, 1.0, 0.4342, 0.4452, 0.0, 1.0, 0.3613, 0.3712, 0.0, 1.0, 0.3325, 0.3419, 0.0, 1.0, 0.4342, 0.4452, 0.0, 1.0, 0.2961, 0.305, 0.0, 1.0, 0.3613, 0.3712, 0.0, 1.0, 0.4342, 0.4452, 0.0, 1.0, 0.3325, 0.3419, 0.0, 1.0, 0.2918, 0.3005, 0.0, 1.0, 0.4342, 0.4452, 0.0, 1.0, 0.2789, 0.2874, 0.0, 1.0, 0.2789, 0.2874, 0.0, 1.0, 0.4342, 0.4452, 0.0, 1.0, 0.2789, 0.2874, 0.0, 1.0, 0.2789, 0.2874, 0.0, 1.0, 0.4342, 0.4452, 0.0, 1.0, 0.2789, 0.2874, 0.0, 1.0, 0.2789, 0.2874, 0.0, 1.0, 0.4342, 0.4452, 0.0, 1.0, 0.2789, 0.2874, 0.0, 1.0, 0.2789, 0.2874, 0.0, 1.0, 0.4342, 0.4452, 0.0, 1.0, 0.2831, 0.2918, 0.0, 1.0, 0.2789, 0.2874, 0.0, 1.0, 0.4342, 0.4452, 0.0, 1.0, 0.2789, 0.2874, 0.0, 1.0, 0.2789, 0.2874, 0.0, 1.0, 0.4342, 0.4452, 0.0, 1.0, 0.2789, 0.2874, 0.0, 1.0, 0.2789, 0.2874, 0.0, 1.0, 0.4342, 0.4452, 0.0, 1.0, 0.2789, 0.2874, 0.0, 1.0, 0.2831, 0.2918, 0.0, 1.0, 0.3515, 0.3613, 0.0, 1.0, 0.3515, 0.3613, 0.0, 1.0, 0.2789, 0.2874, 0.0, 1.0, 0.2789, 0.2874, 0.0, 1.0, 0.3515, 0.3613, 0.0, 1.0, 0.3515, 0.3613, 0.0, 1.0, 0.2789, 0.2874, 0.0, 1.0, 0.2789, 0.2874, 0.0, 1.0, 0.3515, 0.3613, 0.0, 1.0, 0.3515, 0.3613, 0.0, 1.0, 0.2789, 0.2874, 0.0, 1.0, 0.2789, 0.2874, 0.0, 1.0, 0.3515, 0.3613, 0.0, 1.0, 0.3515, 0.3613, 0.0, 1.0, 0.2789, 0.2874, 0.0, 1.0, 0.2789, 0.2874, 0.0, 1.0])
me_cube_003.materials.append(mat_spikes)
me_cube_003.use_remesh_fix_poles = True
me_cube_003.use_remesh_preserve_attributes = False
me_cube_003.use_mirror_vertex_groups = False
me_cube_003.update()
me_cube_007 = bpy.data.meshes.new('Cube.007')
me_cube_007.from_pydata([(-57.71, -126.4, 168.3), (-57.69, -123.6, 226.4), (-64.01, -69.55, 163.9), (-57.69, -72.36, 250.5), (57.69, -123.6, 226.4), (64.01, -69.55, 163.9), (57.69, -72.36, 250.5), (-83.6, -98.0, 153.6), (-70.33, -98.0, 243.5), (70.33, -98.0, 243.5), (57.71, -126.4, 168.3), (-2.659e-07, -129.2, 226.4), (1.292e-06, -60.85, 158.9), (83.6, -98.0, 153.6), (-1.394e-06, -135.1, 158.9), (-1.584e-07, -98.0, 125.9), (-8.031e-07, -66.75, 232.3)], [], [(14, 11, 1), (0, 8, 7), (8, 2, 7), (4, 11, 14), (9, 4, 10), (3, 12, 2), (12, 6, 5), (5, 6, 9), (12, 16, 6), (5, 9, 13), (9, 10, 13), (3, 16, 12), (8, 3, 2), (4, 14, 10), (14, 1, 0), (0, 1, 8), (2, 15, 7), (5, 15, 12), (15, 10, 14), (15, 0, 7), (6, 16, 9), (16, 3, 8), (16, 1, 11), (16, 4, 9), (2, 12, 15), (5, 13, 15), (15, 13, 10), (15, 14, 0), (16, 8, 1), (16, 11, 4)])
me_cube_007.polygons.foreach_set('use_smooth', [True] * 30)
_uv = me_cube_007.uv_layers.new(name='UVMap')
_uv.uv.foreach_set('vector', [0.4978, 0.2108, 0.4978, 0.8294, -0.5599, 0.8294, -0.5601, 0.2969, -0.7917, 0.9861, -1.035, 0.1501, -0.7917, 0.9861, -0.6758, 0.2562, -1.035, 0.1501, 1.555, 0.8294, 0.4978, 0.8294, 0.4978, 0.2108, 1.787, 0.9861, 1.555, 0.8294, 1.556, 0.2969, -0.5599, 1.051, 0.4978, 0.2108, -0.6758, 0.2562, 0.4978, 0.2108, 1.555, 1.051, 1.671, 0.2562, 1.671, 0.2562, 1.555, 1.051, 1.787, 0.9861, 0.4978, 0.2108, 0.4978, 0.883, 1.555, 1.051, 1.671, 0.2562, 1.787, 0.9861, 2.03, 0.1501, 1.787, 0.9861, 1.556, 0.2969, 2.03, 0.1501, -0.5599, 1.051, 0.4978, 0.883, 0.4978, 0.2108, -0.7917, 0.9861, -0.5599, 1.051, -0.6758, 0.2562, 1.555, 0.8294, 0.4978, 0.2108, 1.556, 0.2969, 0.4978, 0.2108, -0.5599, 0.8294, -0.5601, 0.2969, -0.5601, 0.2969, -0.5599, 0.8294, -0.7917, 0.9861, -0.6758, 0.2562, 0.4978, 0.0, -1.035, 0.1501, 1.671, 0.2562, 0.4978, 0.0, 0.4978, 0.2108, 0.4978, 0.0, 1.556, 0.2969, 0.4978, 0.2108, 0.4978, 0.0, -0.5601, 0.2969, -1.035, 0.1501, 0.4452, 1.0, 0.03079, 1.0, 0.5361, 0.8942, 0.03079, 1.0, -0.3837, 1.0, -0.4745, 0.8942, 0.03079, 1.0, -0.3837, 0.8293, 0.03079, 0.8293, 0.03079, 1.0, 0.4452, 0.8293, 0.5361, 0.8942, -0.6758, 0.2562, 0.4978, 0.2108, 0.4978, 0.0, 1.671, 0.2562, 2.03, 0.1501, 0.4978, 0.0, 0.4978, 0.0, 2.03, 0.1501, 1.556, 0.2969, 0.4978, 0.0, 0.4978, 0.2108, -0.5601, 0.2969, 0.03079, 1.0, -0.4745, 0.8942, -0.3837, 0.8293, 0.03079, 1.0, 0.03079, 0.8293, 0.4452, 0.8293])
_ca = me_cube_007.color_attributes.new('Col', 'BYTE_COLOR', 'CORNER')
_ca.data.foreach_set('color', [0.2918, 0.1413, 0.09084, 1.0, 0.2918, 0.1413, 0.09084, 1.0, 0.2918, 0.1413, 0.09084, 1.0, 0.2918, 0.1413, 0.09084, 1.0, 0.2918, 0.1413, 0.09084, 1.0, 0.2918, 0.1413, 0.09084, 1.0, 0.2918, 0.1413, 0.09084, 1.0, 0.2918, 0.1413, 0.09084, 1.0, 0.2918, 0.1413, 0.09084, 1.0, 0.2918, 0.1413, 0.09084, 1.0, 0.2918, 0.1413, 0.09084, 1.0, 0.2918, 0.1413, 0.09084, 1.0, 0.2918, 0.1413, 0.09084, 1.0, 0.2918, 0.1413, 0.09084, 1.0, 0.2918, 0.1413, 0.09084, 1.0, 0.2918, 0.1413, 0.09084, 1.0, 0.2918, 0.1413, 0.09084, 1.0, 0.2918, 0.1413, 0.09084, 1.0, 0.2918, 0.1413, 0.09084, 1.0, 0.2918, 0.1413, 0.09084, 1.0, 0.2918, 0.1413, 0.09084, 1.0, 0.2918, 0.1413, 0.09084, 1.0, 0.2918, 0.1413, 0.09084, 1.0, 0.2918, 0.1413, 0.09084, 1.0, 0.2918, 0.1413, 0.09084, 1.0, 0.2918, 0.1413, 0.09084, 1.0, 0.2918, 0.1413, 0.09084, 1.0, 0.2918, 0.1413, 0.09084, 1.0, 0.2918, 0.1413, 0.09084, 1.0, 0.2918, 0.1413, 0.09084, 1.0, 0.2918, 0.1413, 0.09084, 1.0, 0.2918, 0.1413, 0.09084, 1.0, 0.2918, 0.1413, 0.09084, 1.0, 0.2918, 0.1413, 0.09084, 1.0, 0.2918, 0.1413, 0.09084, 1.0, 0.2918, 0.1413, 0.09084, 1.0, 0.2918, 0.1413, 0.09084, 1.0, 0.2918, 0.1413, 0.09084, 1.0, 0.2918, 0.1413, 0.09084, 1.0, 0.2918, 0.1413, 0.09084, 1.0, 0.2918, 0.1413, 0.09084, 1.0, 0.2918, 0.1413, 0.09084, 1.0, 0.2918, 0.1413, 0.09084, 1.0, 0.2918, 0.1413, 0.09084, 1.0, 0.2918, 0.1413, 0.09084, 1.0, 0.2918, 0.1413, 0.09084, 1.0, 0.2918, 0.1413, 0.09084, 1.0, 0.2918, 0.1413, 0.09084, 1.0, 0.2918, 0.1413, 0.09084, 1.0, 0.2918, 0.1413, 0.09084, 1.0, 0.2918, 0.1413, 0.09084, 1.0, 0.2918, 0.1413, 0.09084, 1.0, 0.2918, 0.1413, 0.09084, 1.0, 0.2918, 0.1413, 0.09084, 1.0, 0.2918, 0.1413, 0.09084, 1.0, 0.2918, 0.1413, 0.09084, 1.0, 0.2918, 0.1413, 0.09084, 1.0, 0.2918, 0.1413, 0.09084, 1.0, 0.2918, 0.1413, 0.09084, 1.0, 0.2918, 0.1413, 0.09084, 1.0, 0.2918, 0.1413, 0.09084, 1.0, 0.2918, 0.1413, 0.09084, 1.0, 0.2918, 0.1413, 0.09084, 1.0, 0.2918, 0.1413, 0.09084, 1.0, 0.2918, 0.1413, 0.09084, 1.0, 0.2918, 0.1413, 0.09084, 1.0, 0.2918, 0.1413, 0.09084, 1.0, 0.2918, 0.1413, 0.09084, 1.0, 0.2918, 0.1413, 0.09084, 1.0, 0.2918, 0.1413, 0.09084, 1.0, 0.2918, 0.1413, 0.09084, 1.0, 0.2918, 0.1413, 0.09084, 1.0, 0.2918, 0.1413, 0.09084, 1.0, 0.2918, 0.1413, 0.09084, 1.0, 0.2918, 0.1413, 0.09084, 1.0, 0.2918, 0.1413, 0.09084, 1.0, 0.2918, 0.1413, 0.09084, 1.0, 0.2918, 0.1413, 0.09084, 1.0, 0.2918, 0.1413, 0.09084, 1.0, 0.2918, 0.1413, 0.09084, 1.0, 0.2918, 0.1413, 0.09084, 1.0, 0.2918, 0.1413, 0.09084, 1.0, 0.2918, 0.1413, 0.09084, 1.0, 0.2918, 0.1413, 0.09084, 1.0, 0.2918, 0.1413, 0.09084, 1.0, 0.2918, 0.1413, 0.09084, 1.0, 0.2918, 0.1413, 0.09084, 1.0, 0.2918, 0.1413, 0.09084, 1.0, 0.2918, 0.1413, 0.09084, 1.0, 0.2918, 0.1413, 0.09084, 1.0])
me_cube_007.materials.append(mat_body)
me_cube_007.use_remesh_fix_poles = True
me_cube_007.use_remesh_preserve_attributes = False
me_cube_007.use_mirror_vertex_groups = False
me_cube_007.update()
me_sphere_001 = bpy.data.meshes.new('Sphere.001')
me_sphere_001.from_pydata([(-17.58, -130.7, 335.2), (-24.44, -132.8, 311.8), (-17.58, -131.3, 288.3), (-54.51, -115.1, 359.4), (-80.9, -115.1, 312.0), (-53.15, -115.1, 260.9), (0.0, -132.5, 335.2), (0.0, -135.5, 311.8), (0.0, -133.1, 288.3), (1.244e-06, -115.1, 375.9), (17.58, -130.7, 335.2), (24.44, -132.8, 311.8), (17.58, -131.3, 288.3), (1.244e-06, -115.1, 238.1), (54.51, -115.1, 359.4), (80.9, -115.1, 312.0), (53.15, -115.1, 260.9)], [], [(8, 7, 1, 2), (6, 9, 0), (13, 8, 2), (7, 6, 0, 1), (1, 0, 3, 4), (2, 1, 4, 5), (0, 9, 3), (13, 2, 5), (8, 12, 11, 7), (6, 10, 9), (13, 12, 8), (7, 11, 10, 6), (11, 15, 14, 10), (12, 16, 15, 11), (10, 14, 9), (13, 16, 12)])
_uv = me_sphere_001.uv_layers.new(name='UVMap')
_uv.uv.foreach_set('vector', [0.9492, 0.1901, 0.9492, 0.5069, 0.3704, 0.5049, 0.5548, 0.1886, 0.9492, 0.8197, 0.9492, 1.0, 0.5548, 0.8183, 0.9766, 0.0, 0.9492, 0.1901, 0.5548, 0.1886, 0.9492, 0.5069, 0.9492, 0.8197, 0.5548, 0.8183, 0.3704, 0.5049, 0.3704, 0.5049, 0.5548, 0.8183, 0.2929, 0.8536, 0.0, 0.5, 0.5548, 0.1886, 0.3704, 0.5049, 0.0, 0.5, 0.2929, 0.1464, 0.5548, 0.8183, 0.9492, 1.0, 0.2929, 0.8536, 0.9766, 0.0, 0.5548, 0.1886, 0.2929, 0.1464, 0.9492, 0.1901, 0.5548, 0.1886, 0.3704, 0.5049, 0.9492, 0.5069, 0.9492, 0.8197, 0.5548, 0.8183, 0.9492, 1.0, 0.9766, 0.0, 0.5548, 0.1886, 0.9492, 0.1901, 0.9492, 0.5069, 0.3704, 0.5049, 0.5548, 0.8183, 0.9492, 0.8197, 0.3704, 0.5049, 0.0, 0.5, 0.2929, 0.8536, 0.5548, 0.8183, 0.5548, 0.1886, 0.2929, 0.1464, 0.0, 0.5, 0.3704, 0.5049, 0.5548, 0.8183, 0.2929, 0.8536, 0.9492, 1.0, 0.9766, 0.0, 0.2929, 0.1464, 0.5548, 0.1886])
_ca = me_sphere_001.color_attributes.new('Col', 'BYTE_COLOR', 'CORNER')
_ca.data.foreach_set('color', [0.0, 0.3095, 0.4342, 1.0, 0.0, 0.3095, 0.4342, 1.0, 0.0, 0.3095, 0.4342, 1.0, 0.0, 0.3095, 0.4342, 1.0, 0.0, 0.3095, 0.4342, 1.0, 0.06301, 0.2232, 0.2384, 1.0, 0.0, 0.3095, 0.4342, 1.0, 0.003677, 0.1651, 0.4287, 1.0, 0.0, 0.3095, 0.4342, 1.0, 0.0, 0.3095, 0.4342, 1.0, 0.0, 0.3095, 0.4342, 1.0, 0.0, 0.3095, 0.4342, 1.0, 0.0, 0.3095, 0.4342, 1.0, 0.0, 0.3095, 0.4342, 1.0, 0.0, 0.3095, 0.4342, 1.0, 0.0, 0.3095, 0.4342, 1.0, 0.01229, 0.4233, 0.009721, 1.0, 0.0, 0.2664, 0.4342, 1.0, 0.0, 0.3095, 0.4342, 1.0, 0.0, 0.3095, 0.4342, 1.0, 0.0, 0.2664, 0.4342, 1.0, 0.0, 0.3095, 0.4342, 1.0, 0.0, 0.3095, 0.4342, 1.0, 0.06301, 0.2232, 0.2384, 1.0, 0.01229, 0.4233, 0.009721, 1.0, 0.003677, 0.1651, 0.4287, 1.0, 0.0, 0.3095, 0.4342, 1.0, 0.0, 0.3095, 0.4342, 1.0, 0.0, 0.3095, 0.4342, 1.0, 0.0, 0.3095, 0.4342, 1.0, 0.0, 0.3095, 0.4342, 1.0, 0.0, 0.3095, 0.4342, 1.0, 0.0, 0.3095, 0.4342, 1.0, 0.0, 0.3095, 0.4342, 1.0, 0.06301, 0.2232, 0.2384, 1.0, 0.003677, 0.1651, 0.4287, 1.0, 0.0, 0.3095, 0.4342, 1.0, 0.0, 0.3095, 0.4342, 1.0, 0.0, 0.3095, 0.4342, 1.0, 0.0, 0.3095, 0.4342, 1.0, 0.0, 0.3095, 0.4342, 1.0, 0.0, 0.3095, 0.4342, 1.0, 0.0, 0.3095, 0.4342, 1.0, 0.001821, 0.2918, 0.4342, 1.0, 0.6724, 0.6376, 0.6105, 1.0, 0.0, 0.3095, 0.4342, 1.0, 0.0, 0.3095, 0.4342, 1.0, 0.001214, 0.2831, 0.4342, 1.0, 0.001821, 0.2918, 0.4342, 1.0, 0.0, 0.3095, 0.4342, 1.0, 0.0, 0.3095, 0.4342, 1.0, 0.6724, 0.6376, 0.6105, 1.0, 0.06301, 0.2232, 0.2384, 1.0, 0.003677, 0.1651, 0.4287, 1.0, 0.001214, 0.2831, 0.4342, 1.0, 0.0, 0.3095, 0.4342, 1.0])
me_sphere_001.materials.append(mat_eye)
me_sphere_001.use_remesh_fix_poles = True
me_sphere_001.use_remesh_preserve_attributes = False
me_sphere_001.use_mirror_vertex_groups = False
me_sphere_001.update()
me_cube = bpy.data.meshes.new('Cube')
me_cube.from_pydata([(-90.58, -50.93, 287.1), (-149.5, -39.43, 334.1), (-90.58, 2.771, 287.1), (-149.5, -8.73, 334.1), (-73.91, -50.93, 338.1), (-125.1, -24.08, 352.7), (-73.91, 2.771, 338.1), (-163.5, -24.08, 377.6), (-149.6, -31.04, 378.6), (-149.6, -17.12, 378.6), (90.58, -50.93, 287.1), (149.5, -39.43, 334.1), (90.58, 2.771, 287.1), (149.5, -8.73, 334.1), (73.91, -50.93, 338.1), (125.1, -24.08, 352.7), (73.91, 2.771, 338.1), (166.4, -24.08, 388.6), (148.6, -32.97, 389.8), (148.6, -15.19, 389.8), (132.2, -32.54, 428.0), (132.2, -15.62, 428.0), (121.6, -24.08, 414.8), (81.07, -24.08, 436.2)], [], [(1, 2, 0), (2, 5, 6), (6, 5, 4), (5, 0, 4), (5, 9, 8), (3, 1, 7), (1, 8, 7), (3, 9, 5), (7, 8, 9), (1, 3, 2), (2, 3, 5), (5, 1, 0), (1, 5, 8), (3, 7, 9), (11, 10, 12), (12, 16, 15), (16, 14, 15), (15, 14, 10), (15, 18, 19), (18, 17, 20), (13, 17, 11), (11, 17, 18), (13, 15, 19), (22, 23, 21), (19, 22, 21), (18, 22, 19), (17, 21, 20), (21, 23, 20), (20, 23, 22), (11, 12, 13), (12, 15, 13), (15, 10, 11), (18, 20, 22), (11, 18, 15), (13, 19, 17), (19, 21, 17)])
me_cube.polygons.foreach_set('use_smooth', [True] * 36)
_uv = me_cube.uv_layers.new(name='UVMap')
_uv.uv.foreach_set('vector', [0.3334, 0.2555, 9e-05, -0.03315, 0.3334, -0.03315, 0.9999, -0.03315, 0.7043, 0.2555, 0.7942, -0.03315, 0.7942, -0.03315, 0.7043, 0.2555, 0.5678, -0.03315, 0.7043, 0.2555, 0.3334, -0.03315, 0.5678, -0.03315, 0.7043, 0.2555, 0.7043, 0.5235, 0.3334, 0.5235, 9e-05, 0.2555, 0.3334, 0.2555, 9e-05, 0.5235, 0.3334, 0.2555, 0.3334, 0.5235, 9e-05, 0.5235, 0.9999, 0.2555, 0.7043, 0.5235, 0.7043, 0.2555, 9e-05, 0.5235, 0.3334, 0.5235, 0.7043, 0.5235, 0.3334, 0.2555, 9e-05, 0.2555, 9e-05, -0.03315, 0.9999, -0.03315, 0.9999, 0.2555, 0.7043, 0.2555, 0.7043, 0.2555, 0.3334, 0.2555, 0.3334, -0.03315, 0.3334, 0.2555, 0.7043, 0.2555, 0.3334, 0.5235, 0.9999, 0.2555, 0.9999, 0.5235, 0.7043, 0.5235, 0.3334, 0.2555, 0.3334, -0.03315, 9e-05, -0.03315, 0.9999, -0.03315, 0.7942, -0.03315, 0.7043, 0.2555, 0.7942, -0.03315, 0.5678, -0.03315, 0.7043, 0.2555, 0.7043, 0.2555, 0.5678, -0.03315, 0.3334, -0.03315, 0.7043, 0.2555, 0.3334, 0.5235, 0.7043, 0.5235, 0.3334, 0.5235, 9e-05, 0.5235, 0.3334, 0.642, 9e-05, 0.2555, 9e-05, 0.5235, 0.3334, 0.2555, 0.3334, 0.2555, 9e-05, 0.5235, 0.3334, 0.5235, 0.9999, 0.2555, 0.7043, 0.2555, 0.7043, 0.5235, 0.7043, 0.642, 0.5069, 0.7193, 0.9999, 0.642, 0.7043, 0.5235, 0.7043, 0.642, 0.9999, 0.642, 0.3334, 0.5235, 0.7043, 0.642, 0.7043, 0.5235, 9e-05, 0.5235, 9e-05, 0.642, 0.3334, 0.642, 9e-05, 0.642, 0.5069, 0.7193, 0.3334, 0.642, 0.3334, 0.642, 0.5069, 0.7193, 0.7043, 0.642, 0.3334, 0.2555, 9e-05, -0.03315, 9e-05, 0.2555, 0.9999, -0.03315, 0.7043, 0.2555, 0.9999, 0.2555, 0.7043, 0.2555, 0.3334, -0.03315, 0.3334, 0.2555, 0.3334, 0.5235, 0.3334, 0.642, 0.7043, 0.642, 0.3334, 0.2555, 0.3334, 0.5235, 0.7043, 0.2555, 0.9999, 0.2555, 0.7043, 0.5235, 0.9999, 0.5235, 0.7043, 0.5235, 0.9999, 0.642, 0.9999, 0.5235])
_ca = me_cube.color_attributes.new('Col', 'BYTE_COLOR', 'CORNER')
_ca.data.foreach_set('color', [0.2918, 0.1274, 0.007499, 1.0, 0.2918, 0.06301, 0.006995, 1.0, 0.2918, 0.05781, 0.006995, 1.0, 0.2918, 0.06301, 0.006995, 1.0, 0.2918, 0.1274, 0.007499, 1.0, 0.2918, 0.05781, 0.006995, 1.0, 0.2918, 0.05781, 0.006995, 1.0, 0.2918, 0.1274, 0.007499, 1.0, 0.2918, 0.05781, 0.006995, 1.0, 0.2918, 0.1274, 0.007499, 1.0, 0.2918, 0.05781, 0.006995, 1.0, 0.2918, 0.05781, 0.006995, 1.0, 0.2918, 0.1274, 0.007499, 1.0, 0.5089, 0.3968, 0.01096, 1.0, 0.5089, 0.3968, 0.01096, 1.0, 0.2918, 0.1274, 0.007499, 1.0, 0.2918, 0.1274, 0.007499, 1.0, 0.5089, 0.3968, 0.01096, 1.0, 0.2918, 0.1274, 0.007499, 1.0, 0.5089, 0.3968, 0.01096, 1.0, 0.5089, 0.3968, 0.01096, 1.0, 0.2918, 0.1274, 0.007499, 1.0, 0.5089, 0.3968, 0.01096, 1.0, 0.2918, 0.1274, 0.007499, 1.0, 0.5089, 0.3968, 0.01096, 1.0, 0.5089, 0.3968, 0.01096, 1.0, 0.5089, 0.3968, 0.01096, 1.0, 0.2918, 0.1274, 0.007499, 1.0, 0.2918, 0.1274, 0.007499, 1.0, 0.2918, 0.06301, 0.006995, 1.0, 0.2918, 0.06301, 0.006995, 1.0, 0.2918, 0.1274, 0.007499, 1.0, 0.2918, 0.1274, 0.007499, 1.0, 0.2918, 0.1274, 0.007499, 1.0, 0.2918, 0.1274, 0.007499, 1.0, 0.2918, 0.05781, 0.006995, 1.0, 0.2918, 0.1274, 0.007499, 1.0, 0.2918, 0.1274, 0.007499, 1.0, 0.5089, 0.3968, 0.01096, 1.0, 0.2918, 0.1274, 0.007499, 1.0, 0.5089, 0.3968, 0.01096, 1.0, 0.5089, 0.3968, 0.01096, 1.0, 0.2918, 0.1274, 0.007499, 1.0, 0.2918, 0.05781, 0.006995, 1.0, 0.2918, 0.06301, 0.006995, 1.0, 0.2918, 0.06301, 0.006995, 1.0, 0.2918, 0.05781, 0.006995, 1.0, 0.2918, 0.1274, 0.007499, 1.0, 0.2918, 0.05781, 0.006995, 1.0, 0.2918, 0.05781, 0.006995, 1.0, 0.2918, 0.1274, 0.007499, 1.0, 0.2918, 0.1274, 0.007499, 1.0, 0.2918, 0.05781, 0.006995, 1.0, 0.2918, 0.05781, 0.006995, 1.0, 0.2918, 0.1274, 0.007499, 1.0, 0.5089, 0.3968, 0.01096, 1.0, 0.5089, 0.3968, 0.01096, 1.0, 0.5089, 0.3968, 0.01096, 1.0, 0.5089, 0.3968, 0.01096, 1.0, 0.4342, 0.4452, 0.0, 1.0, 0.2918, 0.1274, 0.007499, 1.0, 0.5089, 0.3968, 0.01096, 1.0, 0.2918, 0.1274, 0.007499, 1.0, 0.2918, 0.1274, 0.007499, 1.0, 0.5089, 0.3968, 0.01096, 1.0, 0.5089, 0.3968, 0.01096, 1.0, 0.2918, 0.1274, 0.007499, 1.0, 0.2918, 0.1274, 0.007499, 1.0, 0.5089, 0.3968, 0.01096, 1.0, 0.4342, 0.4452, 0.0, 1.0, 0.4342, 0.4452, 0.0, 1.0, 0.4342, 0.4452, 0.0, 1.0, 0.5089, 0.3968, 0.01096, 1.0, 0.4342, 0.4452, 0.0, 1.0, 0.4342, 0.4452, 0.0, 1.0, 0.5089, 0.3968, 0.01096, 1.0, 0.4342, 0.4452, 0.0, 1.0, 0.5089, 0.3968, 0.01096, 1.0, 0.5089, 0.3968, 0.01096, 1.0, 0.4342, 0.4452, 0.0, 1.0, 0.4342, 0.4452, 0.0, 1.0, 0.4342, 0.4452, 0.0, 1.0, 0.4342, 0.4452, 0.0, 1.0, 0.4342, 0.4452, 0.0, 1.0, 0.4342, 0.4452, 0.0, 1.0, 0.4342, 0.4452, 0.0, 1.0, 0.4342, 0.4452, 0.0, 1.0, 0.2918, 0.1274, 0.007499, 1.0, 0.2918, 0.06301, 0.006995, 1.0, 0.2918, 0.1274, 0.007499, 1.0, 0.2918, 0.06301, 0.006995, 1.0, 0.2918, 0.1274, 0.007499, 1.0, 0.2918, 0.1274, 0.007499, 1.0, 0.2918, 0.1274, 0.007499, 1.0, 0.2918, 0.05781, 0.006995, 1.0, 0.2918, 0.1274, 0.007499, 1.0, 0.5089, 0.3968, 0.01096, 1.0, 0.4342, 0.4452, 0.0, 1.0, 0.4342, 0.4452, 0.0, 1.0, 0.2918, 0.1274, 0.007499, 1.0, 0.5089, 0.3968, 0.01096, 1.0, 0.2918, 0.1274, 0.007499, 1.0, 0.2918, 0.1274, 0.007499, 1.0, 0.5089, 0.3968, 0.01096, 1.0, 0.5089, 0.3968, 0.01096, 1.0, 0.5089, 0.3968, 0.01096, 1.0, 0.4342, 0.4452, 0.0, 1.0, 0.5089, 0.3968, 0.01096, 1.0])
me_cube.materials.append(mat_spikes)
me_cube.use_remesh_fix_poles = True
me_cube.use_remesh_preserve_attributes = False
me_cube.use_mirror_vertex_groups = False
me_cube.update()
me_circle_001 = bpy.data.meshes.new('Circle.001')
me_circle_001.from_pydata([(-2.98e-08, -92.85, 146.7), (-2.98e-08, -106.8, 224.2), (55.01, -98.83, 148.5), (0.0, -113.1, 155.5), (-2.98e-08, -121.3, 185.6), (33.41, -117.7, 156.6), (66.52, -102.8, 184.6), (52.75, -122.5, 184.9), (0.0, -120.9, 215.7), (54.94, -120.9, 213.3), (78.03, -106.8, 220.7)], [], [(9, 6, 10), (1, 9, 10), (4, 5, 7), (7, 2, 6), (8, 7, 9), (3, 0, 5), (0, 2, 5), (9, 7, 6), (1, 8, 9), (4, 3, 5), (7, 5, 2), (8, 4, 7), (0, 6, 2), (6, 1, 10), (0, 1, 6)])
me_circle_001.polygons.foreach_set('use_smooth', [True] * 15)
_uv = me_circle_001.uv_layers.new(name='UVMap')
_uv.uv.foreach_set('vector', [0.5542, 0.8617, 1.006, 0.5632, 1.006, 1.0, 0.005859, 1.0, 0.5542, 0.8617, 1.006, 1.0, 0.005859, 0.5699, 0.3631, 0.3009, 0.5254, 0.5891, 0.5254, 0.5891, 1.006, 0.149, 1.006, 0.5632, 0.005859, 0.9112, 0.5254, 0.5891, 0.5542, 0.8617, 0.005859, 0.2156, 0.005859, -0.01922, 0.3631, 0.3009, 0.005859, -0.01922, 1.006, 0.149, 0.3631, 0.3009, 0.5542, 0.8617, 0.5254, 0.5891, 1.006, 0.5632, 0.005859, 1.0, 0.005859, 0.9112, 0.5542, 0.8617, 0.005859, 0.5699, 0.005859, 0.2156, 0.3631, 0.3009, 0.5254, 0.5891, 0.3631, 0.3009, 1.006, 0.149, 0.005859, 0.9112, 0.005859, 0.5699, 0.5254, 0.5891, 0.9908, 9.953e-05, 0.1454, 0.4956, 0.2887, 0.03331, 0.1454, 0.4956, 0.9908, 0.9999, 9.953e-05, 0.9573, 0.9908, 9.953e-05, 0.9908, 0.9999, 0.1454, 0.4956])
_ca = me_circle_001.color_attributes.new('Col', 'BYTE_COLOR', 'CORNER')
_ca.data.foreach_set('color', [0.1413, 0.02843, 0.002732, 1.0, 0.1413, 0.02843, 0.002732, 1.0, 0.1413, 0.02843, 0.002732, 1.0, 0.1413, 0.02843, 0.002732, 1.0, 0.1413, 0.02843, 0.002732, 1.0, 0.1413, 0.02843, 0.002732, 1.0, 0.2918, 0.05781, 0.006995, 1.0, 0.1413, 0.02843, 0.002732, 1.0, 0.1413, 0.02843, 0.002732, 1.0, 0.1413, 0.02843, 0.002732, 1.0, 0.1413, 0.02843, 0.002732, 1.0, 0.1413, 0.02843, 0.002732, 1.0, 0.1683, 0.0331, 0.003677, 1.0, 0.1413, 0.02843, 0.002732, 1.0, 0.1413, 0.02843, 0.002732, 1.0, 0.2051, 0.04231, 0.004391, 1.0, 0.1413, 0.02843, 0.002732, 1.0, 0.1413, 0.02843, 0.002732, 1.0, 0.1413, 0.02843, 0.002732, 1.0, 0.1413, 0.02843, 0.002732, 1.0, 0.1413, 0.02843, 0.002732, 1.0, 0.1413, 0.02843, 0.002732, 1.0, 0.1413, 0.02843, 0.002732, 1.0, 0.1413, 0.02843, 0.002732, 1.0, 0.1413, 0.02843, 0.002732, 1.0, 0.1683, 0.0331, 0.003677, 1.0, 0.1413, 0.02843, 0.002732, 1.0, 0.2918, 0.05781, 0.006995, 1.0, 0.2051, 0.04231, 0.004391, 1.0, 0.1413, 0.02843, 0.002732, 1.0, 0.1413, 0.02843, 0.002732, 1.0, 0.1413, 0.02843, 0.002732, 1.0, 0.1413, 0.02843, 0.002732, 1.0, 0.1683, 0.0331, 0.003677, 1.0, 0.2918, 0.05781, 0.006995, 1.0, 0.1413, 0.02843, 0.002732, 1.0, 0.1413, 0.02843, 0.002732, 1.0, 0.1413, 0.02843, 0.002732, 1.0, 0.1413, 0.02843, 0.002732, 1.0, 0.1413, 0.02843, 0.002732, 1.0, 0.1413, 0.02843, 0.002732, 1.0, 0.1413, 0.02843, 0.002732, 1.0, 0.1413, 0.02843, 0.002732, 1.0, 0.1413, 0.02843, 0.002732, 1.0, 0.1413, 0.02843, 0.002732, 1.0])
me_circle_001.materials.append(mat_rust)
me_circle_001.use_remesh_fix_poles = True
me_circle_001.use_remesh_preserve_attributes = False
me_circle_001.use_mirror_vertex_groups = False
me_circle_001.update()

# ---- objects
ob_plane = bpy.data.objects.new('Plane', me_plane)
ob_body = bpy.data.objects.new('Body', me_circle)
ob_spikes = bpy.data.objects.new('Spikes', me_cube_003)
ob_mouth = bpy.data.objects.new('Mouth', me_cube_007)
ob_sphere = bpy.data.objects.new('Sphere', me_sphere_001)
ob_horns = bpy.data.objects.new('Horns', me_cube)
ob_body_001 = bpy.data.objects.new('Body.001', me_circle_001)

# ---- transforms, parenting, visibility, modifiers, constraints
ob_plane.location = (220.0, 0.0, 0.0)
ob_plane.lineart.crease_threshold = 0.0
ob_body.location = (0.0, 0.0, 0.0)
ob_body.visible_shadow = False
ob_body.lineart.crease_threshold = 0.0
_m = ob_body.modifiers.new('Mirror', 'MIRROR')
_m.merge_threshold = 0.0
ob_spikes.location = (0.0, 0.0, 0.0)
ob_spikes.visible_shadow = False
ob_spikes.lineart.crease_threshold = 0.0
ob_mouth.location = (162.6, 0.0, 0.0)
ob_mouth.visible_shadow = False
ob_mouth.lineart.crease_threshold = 0.0
ob_sphere.location = (0.0, 0.0, 0.0)
ob_sphere.visible_shadow = False
ob_sphere.lineart.crease_threshold = 0.0
ob_horns.location = (0.0, 0.0, 0.0)
ob_horns.visible_shadow = False
ob_horns.lineart.crease_threshold = 0.0
ob_body_001.location = (0.0, 0.0, 0.0)
ob_body_001.visible_shadow = False
ob_body_001.lineart.crease_threshold = 0.0
_m = ob_body_001.modifiers.new('Mirror', 'MIRROR')
_m.merge_threshold = 0.0

# ---- collection membership
col_armosknight.objects.link(ob_plane)
col_armosknight.objects.link(ob_body)
col_armosknight.objects.link(ob_spikes)
col_armosknight.objects.link(ob_mouth)
col_armosknight.objects.link(ob_sphere)
col_armosknight.objects.link(ob_horns)
col_armosknight.objects.link(ob_body_001)

# ---- scene / render settings (as saved in the file)
scene.frame_start = 1; scene.frame_end = 250; scene.frame_set(0)
scene.render.engine = 'BLENDER_EEVEE_NEXT'
scene.cycles.use_denoising = False
scene.cycles.samples = 128
scene.cycles.sampling_pattern = 'TABULATED_SOBOL'
scene.cycles.use_adaptive_sampling = False
scene.cycles.use_light_tree = False
scene.view_settings.view_transform = 'Filmic'
bpy.context.view_layer.update()

# ---- added for rendering (the .blend has no active camera and no usable light): camera, sun
cam_auto = bpy.data.cameras.new('AutoCamera')
cam_auto.lens = 50.0
cam_auto.sensor_width = 36.0
cam_auto.clip_end = 10660.8
ob_auto_camera = bpy.data.objects.new('AutoCamera', cam_auto)
scene.collection.objects.link(ob_auto_camera)
ob_auto_camera.location = (650.701, -741.025, 704.044)
ob_auto_camera.rotation_euler = (1.09748, -7.21219e-08, 0.694738)
scene.camera = ob_auto_camera
light_auto_sun = bpy.data.lights.new('AutoSun', 'SUN')
light_auto_sun.energy = 3.0
light_auto_sun.angle = 0.0523599
ob_auto_sun = bpy.data.objects.new('AutoSun', light_auto_sun)
scene.collection.objects.link(ob_auto_sun)
ob_auto_sun.rotation_euler = (0.872665, 0.174533, 0.523599)
bpy.context.view_layer.update()
